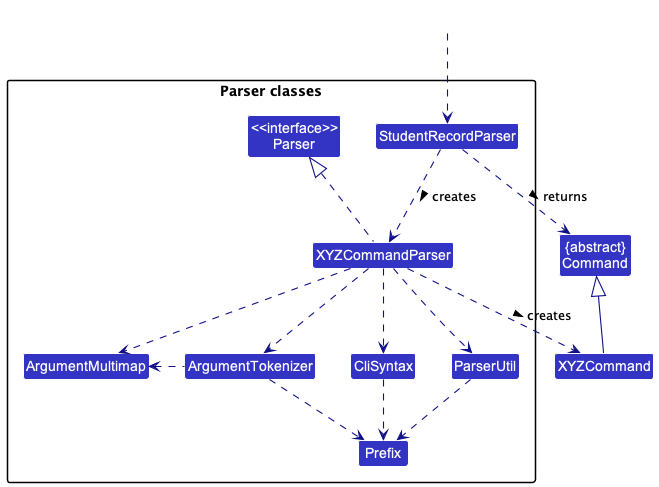

The diagram above was rendered by PlantUML. Its source (embedded in the PNG):
@startuml
!include style.puml
skinparam arrowThickness 1.1
skinparam arrowColor LOGIC_COLOR_T4
skinparam classBackgroundColor LOGIC_COLOR

Class "{abstract}\nCommand" as Command
Class XYZCommand

package "Parser classes"{
Class "<<interface>>\nParser" as Parser
Class StudentRecordParser
Class XYZCommandParser
Class CliSyntax
Class ParserUtil
Class ArgumentMultimap
Class ArgumentTokenizer
Class Prefix
}

Class HiddenOutside #FFFFFF
HiddenOutside ..> StudentRecordParser

StudentRecordParser .down.> XYZCommandParser: creates >

XYZCommandParser ..> XYZCommand : creates >
StudentRecordParser ..> Command : returns >
XYZCommandParser .up.|> Parser
XYZCommandParser ..> ArgumentMultimap
XYZCommandParser ..> ArgumentTokenizer
ArgumentTokenizer .left.> ArgumentMultimap
XYZCommandParser ..> CliSyntax
CliSyntax ..> Prefix
XYZCommandParser ..> ParserUtil
ParserUtil .down.> Prefix
ArgumentTokenizer .down.> Prefix
XYZCommand -up-|> Command
@enduml